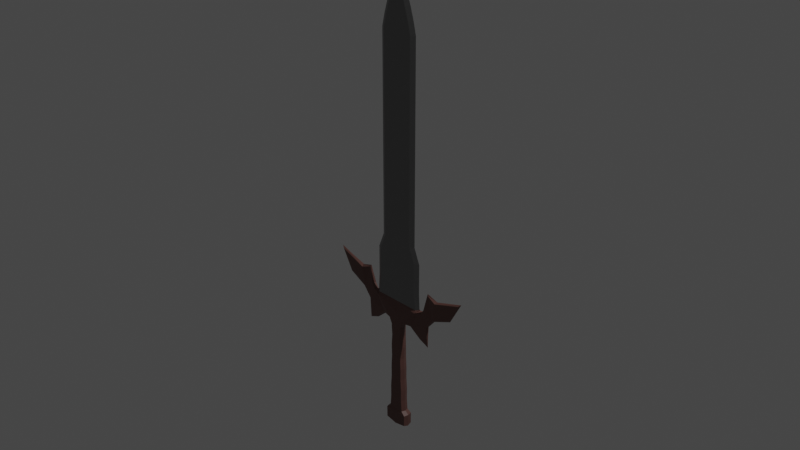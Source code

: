 # Source: Cooler_Sword.blend  (saved by Blender 3.1.7; exported with 4.5.12 LTS)
import bpy
from mathutils import Matrix  # noqa: F401  (used for matrix-valued properties, if any)

bpy.ops.wm.read_factory_settings(use_empty=True)
scene = bpy.context.scene
scene.name = 'Scene'

# ---- collections
col_collection = bpy.data.collections.new('Collection'); scene.collection.children.link(col_collection)

# ---- materials (node trees are filled in below, after node groups)
mat_material = bpy.data.materials.new('Material')
mat_material.alpha_threshold = 0.0
mat_material.use_transparent_shadow = False
mat_material.line_color = (0.0, 0.0, 0.0, 1.0)
mat_handle = bpy.data.materials.new('Handle')
mat_handle.use_transparent_shadow = False

# ---- material node trees
mat_material.use_nodes = True; mat_material.node_tree.nodes.clear()
_N = mat_material.node_tree.nodes; _L = mat_material.node_tree.links
n0 = _N.new('ShaderNodeOutputMaterial'); n0.name = 'Material Output'; n0.location = (300, 300)
n1 = _N.new('ShaderNodeBsdfPrincipled'); n1.name = 'Principled BSDF'; n1.location = (10, 300)
n1.distribution = 'GGX'
n1.subsurface_method = 'RANDOM_WALK_SKIN'
n1.inputs[0].default_value = (0.2423, 0.2423, 0.2423, 1.0)
n1.inputs[1].default_value = 1.0
n1.inputs[2].default_value = 0.4
n1.inputs[3].default_value = 1.45
n1.inputs[27].default_value = (0.0, 0.0, 0.0, 1.0)
n1.inputs[28].default_value = 1.0
_L.new(n1.outputs[0], n0.inputs[0])
n0.is_active_output = True
mat_handle.use_nodes = True; mat_handle.node_tree.nodes.clear()
_N = mat_handle.node_tree.nodes; _L = mat_handle.node_tree.links
n0 = _N.new('ShaderNodeBsdfPrincipled'); n0.name = 'Principled BSDF'; n0.location = (10, 300)
n0.distribution = 'GGX'
n0.subsurface_method = 'RANDOM_WALK_SKIN'
n0.inputs[0].default_value = (0.1491, 0.07194, 0.0608, 1.0)
n0.inputs[3].default_value = 1.45
n0.inputs[27].default_value = (0.0, 0.0, 0.0, 1.0)
n0.inputs[28].default_value = 1.0
n1 = _N.new('ShaderNodeOutputMaterial'); n1.name = 'Material Output'; n1.location = (300, 300)
_L.new(n0.outputs[0], n1.inputs[0])
n1.is_active_output = True

# ---- world
world_world = bpy.data.worlds.new('World'); scene.world = world_world
world_world.use_nodes = True; world_world.node_tree.nodes.clear()
_N = world_world.node_tree.nodes; _L = world_world.node_tree.links
n0 = _N.new('ShaderNodeOutputWorld'); n0.name = 'World Output'; n0.location = (300, 300)
n1 = _N.new('ShaderNodeBackground'); n1.name = 'Background'; n1.location = (10, 300)
n1.inputs[0].default_value = (0.05088, 0.05088, 0.05088, 1.0)
_L.new(n1.outputs[0], n0.inputs[0])
n0.is_active_output = True
world_world.color = (0.05088, 0.05088, 0.05088)
world_world.use_sun_shadow = False
world_world.sun_shadow_jitter_overblur = 0.0

# ---- cameras
cam_camera = bpy.data.cameras.new('Camera')
cam_camera.clip_end = 100.0
cam_camera.ortho_scale = 7.314

# ---- lights
light_light = bpy.data.lights.new('Light', 'POINT')
light_light.transmission_factor = 0.0
light_light.energy = 1000.0
light_light.shadow_soft_size = 0.1
light_light.shadow_maximum_resolution = 0.006
light_light.use_absolute_resolution = True

# ---- meshes
me_cube = bpy.data.meshes.new('Cube')
me_cube.from_pydata([(-0.4639, 1.0, 1.017), (-0.7081, 1.0, -0.9023), (-0.4639, -1.0, 1.017), (-0.7081, -1.0, -0.9023), (0.0, 1.0, -0.9023), (0.0, -1.0, 1.017), (0.0, -1.0, -0.9023), (0.0, 1.0, 1.017), (0.0, -1.0, 1.19), (-0.5235, -1.0, 1.19), (-0.4639, 1.0, 1.19), (0.0, 1.0, 1.19), (0.0, -1.0, 1.282), (-0.5235, -1.0, 1.282), (-0.4639, 1.0, 1.282), (0.0, 1.0, 1.282), (0.0, -1.0, 1.424), (-0.7948, -1.0, 1.424), (-0.7948, 1.0, 1.424), (0.0, 1.0, 1.424), (0.0, -1.0, 1.635), (-2.213, -1.0, 1.834), (-2.213, 1.0, 1.834), (0.0, 1.0, 1.635), (0.0, -0.6279, 1.898), (-2.236, -0.6279, 1.898), (-2.236, 0.6276, 1.898), (0.0, 0.6276, 1.898), (0.0, -0.6279, 2.292), (-2.018, -0.6279, 2.292), (-2.018, 0.6276, 2.292), (0.0, 0.6276, 2.292), (-1.599, -0.5344, 1.432), (-1.599, 0.5344, 1.432), (-2.633, -0.5344, 1.867), (-2.633, 0.5344, 1.867), (-3.434, -0.5344, 1.609), (-3.434, 0.5344, 1.609), (-2.855, -0.5344, 1.879), (-2.855, 0.5344, 1.879), (-2.659, -0.1809, 1.207), (-2.659, 0.1809, 1.207), (-3.419, -0.1809, 1.132), (-3.419, 0.1809, 1.132), (-4.169, -0.5344, 1.84), (-4.169, 0.5344, 1.84), (-3.151, -0.5344, 1.998), (-3.151, 0.5344, 1.998), (-4.437, -0.5344, 2.282), (-4.437, 0.5344, 2.282), (-3.511, -0.1756, 2.371), (-3.511, 0.1756, 2.371), (-5.922, -0.2479, 2.024), (-5.922, 0.2479, 2.024), (-6.984, -0.2479, 2.487), (-6.984, 0.2479, 2.487), (0.0, -0.6279, 2.984), (-2.018, -0.6279, 2.984), (-2.018, 0.6276, 2.984), (0.0, 0.6276, 2.984), (0.0, -0.6279, 3.336), (-1.452, -0.6279, 3.336), (-1.452, 0.6276, 3.336), (0.0, 0.6276, 3.336), (0.0, -0.6279, 7.857), (-1.452, -0.6279, 7.857), (-1.452, 0.6276, 7.857), (0.0, 0.6276, 7.857), (0.0, -0.6279, 8.962), (-0.06369, -0.6279, 8.942), (-0.06369, 0.6276, 8.942), (0.0, 0.6276, 8.962), (-1.198, 0.6276, 8.128), (-0.8749, 0.6276, 8.4), (-0.4796, 0.6276, 8.671), (0.0, 0.6276, 8.686), (0.0, 0.6276, 8.41), (0.0, 0.6276, 8.133), (0.0, -0.6279, 8.133), (0.0, -0.6279, 8.41), (0.0, -0.6279, 8.686), (-0.4796, -0.6279, 8.671), (-0.8749, -0.6279, 8.4), (-1.198, -0.6279, 8.128), (-1.097, 1.163, -0.9801), (-1.097, -1.163, -0.9801), (0.0, 1.163, -0.9652), (0.0, -1.163, -0.9652), (-1.083, 1.163, -1.245), (-1.083, -1.163, -1.245), (0.0, 1.163, -1.297), (0.0, -1.163, -1.297), (-0.8307, 0.0, -0.9023), (-0.5865, 0.0, 1.017), (-0.6461, 0.0, 1.19), (-0.6461, 0.0, 1.282), (-0.8597, 0.06005, 1.408), (-2.541, 0.2076, 1.896), (-2.501, -0.01116, 1.913), (-1.587, 0.5305, 1.41), (-2.423, -0.000142, 2.292), (-2.744, 0.3733, 1.894), (-3.559, -1.192e-07, 1.609), (-2.635, 0.08378, 1.182), (-3.536, 1.114e-08, 1.092), (-4.283, -9.047e-08, 1.82), (-3.04, 0.3733, 2.013), (-4.538, -0.01206, 2.322), (-3.451, 0.002888, 2.41), (-6.059, -1.313e-07, 2.012), (-7.221, 0.08875, 2.541), (-2.423, -0.000142, 2.984), (-1.857, -0.000142, 3.336), (-1.857, -0.000142, 7.857), (-0.4692, -0.000142, 8.942), (0.0, -0.000142, 9.153), (-1.603, -0.000142, 8.128), (-1.28, -0.000142, 8.4), (-0.8851, -0.000142, 8.671), (-1.189, -1.842e-09, -0.9776), (-1.154, -1.105e-08, -1.274), (0.0, 1.658e-08, -1.318), (-0.6316, -1.0, -0.6281), (-0.6384, -1.0, -0.354), (-0.5618, -1.0, -0.07989), (-0.5686, -1.0, 0.1942), (-0.5039, -1.0, 0.4669), (-0.54, -1.0, 0.7425), (-0.4988, 1.0, 0.7425), (-0.5039, 1.0, 0.4669), (-0.5686, 1.0, 0.1942), (-0.5618, 1.0, -0.07989), (-0.6384, 1.0, -0.354), (-0.6316, 1.0, -0.6281), (0.0, 1.0, 0.7425), (0.0, 1.0, 0.4684), (0.0, 1.0, 0.1942), (0.0, 1.0, -0.07989), (0.0, 1.0, -0.354), (0.0, 1.0, -0.6281), (0.0, -1.0, 0.7425), (0.0, -1.0, 0.4684), (0.0, -1.0, 0.1942), (0.0, -1.0, -0.07989), (0.0, -1.0, -0.354), (0.0, -1.0, -0.6281), (-0.6626, 0.0, 0.7425), (-0.6265, 2.211e-09, 0.4669), (-0.6912, 0.0, 0.1942), (-0.6844, 0.0, -0.07989), (-0.7609, 0.0, -0.354), (-0.7541, 0.0, -0.6281)], [], [(2, 5, 8, 9), (140, 5, 2, 127), (146, 93, 0, 128), (128, 0, 7, 134), (6, 3, 85, 87), (11, 10, 14, 15), (7, 0, 10, 11), (93, 2, 9, 94), (15, 14, 18, 19), (9, 8, 12, 13), (94, 9, 13, 95), (19, 18, 22, 23), (13, 12, 16, 17), (95, 13, 17, 96), (97, 21, 25, 98), (17, 16, 20, 21), (22, 18, 33, 35), (27, 26, 30, 31), (23, 22, 26, 27), (21, 20, 24, 25), (100, 29, 57, 111), (25, 24, 28, 29), (98, 25, 29, 100), (32, 34, 38, 36), (17, 21, 34, 32), (96, 17, 32, 99), (97, 22, 35, 101), (101, 39, 47, 106), (101, 35, 39), (35, 33, 37, 39), (102, 37, 43, 104), (103, 40, 42, 104), (37, 33, 41, 43), (32, 36, 42, 40), (99, 32, 40, 103), (44, 46, 50, 48), (39, 37, 45, 47), (102, 36, 44, 105), (36, 38, 46, 44), (107, 48, 50, 108), (106, 47, 51, 108), (47, 45, 49, 51), (107, 49, 55, 110), (109, 52, 54, 110), (49, 45, 53, 55), (44, 48, 54, 52), (105, 44, 52, 109), (111, 57, 61, 112), (31, 30, 58, 59), (29, 28, 56, 57), (112, 61, 65, 113), (59, 58, 62, 63), (57, 56, 60, 61), (75, 74, 70, 71), (63, 62, 66, 67), (61, 60, 64, 65), (115, 114, 69, 68), (81, 80, 68, 69), (118, 81, 69, 114), (113, 65, 83, 116), (116, 83, 82, 117), (117, 82, 81, 118), (65, 64, 78, 83), (83, 78, 79, 82), (82, 79, 80, 81), (67, 66, 72, 77), (77, 72, 73, 76), (76, 73, 74, 75), (84, 86, 90, 88), (92, 1, 84, 119), (1, 4, 86, 84), (120, 121, 91, 89), (87, 85, 89, 91), (119, 84, 88, 120), (85, 119, 120, 89), (88, 90, 121, 120), (3, 92, 119, 85), (73, 117, 118, 74), (72, 116, 117, 73), (66, 113, 116, 72), (74, 118, 114, 70), (71, 70, 114, 115), (62, 112, 113, 66), (58, 111, 112, 62), (45, 105, 109, 53), (53, 109, 110, 55), (48, 107, 110, 54), (46, 106, 108, 50), (49, 107, 108, 51), (37, 102, 105, 45), (33, 99, 103, 41), (41, 103, 104, 43), (36, 102, 104, 42), (34, 101, 38), (38, 101, 106, 46), (21, 97, 101, 34), (18, 96, 99, 33), (26, 98, 100, 30), (30, 100, 111, 58), (22, 97, 98, 26), (14, 95, 96, 18), (10, 94, 95, 14), (0, 93, 94, 10), (127, 2, 93, 146), (3, 122, 151, 92), (122, 123, 150, 151), (123, 124, 149, 150), (124, 125, 148, 149), (125, 126, 147, 148), (126, 127, 146, 147), (1, 133, 139, 4), (133, 132, 138, 139), (132, 131, 137, 138), (131, 130, 136, 137), (130, 129, 135, 136), (129, 128, 134, 135), (92, 151, 133, 1), (151, 150, 132, 133), (150, 149, 131, 132), (149, 148, 130, 131), (148, 147, 129, 130), (147, 146, 128, 129), (6, 145, 122, 3), (145, 144, 123, 122), (144, 143, 124, 123), (143, 142, 125, 124), (142, 141, 126, 125), (141, 140, 127, 126)])
me_cube.polygons.foreach_set('material_index', [1, 1, 1, 1, 1, 1, 1, 1, 1, 1, 1, 1, 1, 1, 1, 1, 1, 0, 1, 1, 0, 0, 0, 1, 1, 1, 1, 1, 1, 1, 1, 1, 1, 1, 1, 1, 1, 1, 1, 1, 1, 1, 1, 1, 1, 1, 1, 0, 0, 0, 0, 0, 0, 0, 0, 0, 0, 0, 0, 0, 0, 0, 0, 0, 0, 0, 0, 0, 1, 1, 1, 1, 1, 1, 1, 1, 1, 0, 0, 0, 0, 0, 0, 0, 1, 1, 1, 1, 1, 1, 1, 1, 1, 1, 1, 1, 1, 0, 0, 1, 1, 1, 1, 1, 1, 1, 1, 1, 1, 1, 1, 1, 1, 1, 1, 1, 1, 1, 1, 1, 1, 1, 1, 1, 1, 1, 1, 1])
_uv = me_cube.uv_layers.new(name='UVMap')
_uv.uv.foreach_set('vector', [0.625, 1.0, 0.625, 0.875, 0.625, 0.875, 0.625, 1.0, 0.5893, 0.875, 0.625, 0.875, 0.625, 1.0, 0.5893, 1.0, 0.5893, 0.125, 0.625, 0.125, 0.625, 0.25, 0.5893, 0.25, 0.5893, 0.25, 0.625, 0.25, 0.625, 0.375, 0.5893, 0.375, 0.375, 0.875, 0.375, 1.0, 0.375, 1.0, 0.375, 0.875, 0.625, 0.375, 0.625, 0.25, 0.625, 0.25, 0.625, 0.375, 0.625, 0.375, 0.625, 0.25, 0.625, 0.25, 0.625, 0.375, 0.625, 0.125, 0.625, 0.0, 0.625, 0.0, 0.625, 0.125, 0.625, 0.375, 0.625, 0.25, 0.625, 0.25, 0.625, 0.375, 0.625, 1.0, 0.625, 0.875, 0.625, 0.875, 0.625, 1.0, 0.625, 0.125, 0.625, 0.0, 0.625, 0.0, 0.625, 0.125, 0.625, 0.375, 0.625, 0.25, 0.625, 0.25, 0.625, 0.375, 0.625, 1.0, 0.625, 0.875, 0.625, 0.875, 0.625, 1.0, 0.625, 0.125, 0.625, 0.0, 0.625, 0.0, 0.625, 0.125, 0.625, 0.125, 0.625, 0.0, 0.625, 0.0, 0.625, 0.125, 0.625, 1.0, 0.625, 0.875, 0.625, 0.875, 0.625, 1.0, 0.625, 0.25, 0.625, 0.25, 0.625, 0.25, 0.625, 0.25, 0.625, 0.375, 0.625, 0.25, 0.625, 0.25, 0.625, 0.375, 0.625, 0.375, 0.625, 0.25, 0.625, 0.25, 0.625, 0.375, 0.625, 1.0, 0.625, 0.875, 0.625, 0.875, 0.625, 1.0, 0.625, 0.125, 0.625, 0.0, 0.625, 0.0, 0.625, 0.125, 0.625, 1.0, 0.625, 0.875, 0.625, 0.875, 0.625, 1.0, 0.625, 0.125, 0.625, 0.0, 0.625, 0.0, 0.625, 0.125, 0.625, 1.0, 0.625, 1.0, 0.625, 1.0, 0.625, 1.0, 0.625, 1.0, 0.625, 1.0, 0.625, 1.0, 0.625, 1.0, 0.625, 0.125, 0.625, 0.0, 0.625, 0.0, 0.625, 0.125, 0.625, 0.125, 0.625, 0.25, 0.625, 0.25, 0.625, 0.125, 0.625, 0.125, 0.625, 0.25, 0.625, 0.25, 0.625, 0.125, 0.625, 0.125, 0.625, 0.25, 0.625, 0.25, 0.625, 0.25, 0.625, 0.25, 0.625, 0.25, 0.625, 0.25, 0.625, 0.125, 0.625, 0.25, 0.625, 0.25, 0.625, 0.125, 0.625, 0.125, 0.625, 0.0, 0.625, 0.0, 0.625, 0.125, 0.625, 0.25, 0.625, 0.25, 0.625, 0.25, 0.625, 0.25, 0.625, 1.0, 0.625, 1.0, 0.625, 1.0, 0.625, 1.0, 0.625, 0.125, 0.625, 0.0, 0.625, 0.0, 0.625, 0.125, 0.625, 1.0, 0.625, 1.0, 0.625, 1.0, 0.625, 1.0, 0.625, 0.25, 0.625, 0.25, 0.625, 0.25, 0.625, 0.25, 0.625, 0.125, 0.625, 0.0, 0.625, 0.0, 0.625, 0.125, 0.625, 1.0, 0.625, 1.0, 0.625, 1.0, 0.625, 1.0, 0.625, 0.125, 0.625, 0.0, 0.625, 0.0, 0.625, 0.125, 0.625, 0.125, 0.625, 0.25, 0.625, 0.25, 0.625, 0.125, 0.625, 0.25, 0.625, 0.25, 0.625, 0.25, 0.625, 0.25, 0.625, 0.125, 0.625, 0.25, 0.625, 0.25, 0.625, 0.125, 0.625, 0.125, 0.625, 0.0, 0.625, 0.0, 0.625, 0.125, 0.625, 0.25, 0.625, 0.25, 0.625, 0.25, 0.625, 0.25, 0.625, 1.0, 0.625, 1.0, 0.625, 1.0, 0.625, 1.0, 0.625, 0.125, 0.625, 0.0, 0.625, 0.0, 0.625, 0.125, 0.625, 0.125, 0.625, 0.0, 0.625, 0.0, 0.625, 0.125, 0.625, 0.375, 0.625, 0.25, 0.625, 0.25, 0.625, 0.375, 0.625, 1.0, 0.625, 0.875, 0.625, 0.875, 0.625, 1.0, 0.625, 0.125, 0.625, 0.0, 0.625, 0.0, 0.625, 0.125, 0.625, 0.375, 0.625, 0.25, 0.625, 0.25, 0.625, 0.375, 0.625, 1.0, 0.625, 0.875, 0.625, 0.875, 0.625, 1.0, 0.625, 0.375, 0.625, 0.25, 0.625, 0.25, 0.625, 0.375, 0.625, 0.375, 0.625, 0.25, 0.625, 0.25, 0.625, 0.375, 0.625, 1.0, 0.625, 0.875, 0.625, 0.875, 0.625, 1.0, 0.75, 0.625, 0.875, 0.625, 0.875, 0.75, 0.75, 0.75, 0.625, 1.0, 0.625, 0.875, 0.625, 0.875, 0.625, 1.0, 0.625, 0.125, 0.625, 0.0, 0.625, 0.0, 0.625, 0.125, 0.625, 0.125, 0.625, 0.0, 0.625, 0.0, 0.625, 0.125, 0.625, 0.125, 0.625, 0.0, 0.625, 0.0, 0.625, 0.125, 0.625, 0.125, 0.625, 0.0, 0.625, 0.0, 0.625, 0.125, 0.625, 1.0, 0.625, 0.875, 0.625, 0.875, 0.625, 1.0, 0.625, 1.0, 0.625, 0.875, 0.625, 0.875, 0.625, 1.0, 0.625, 1.0, 0.625, 0.875, 0.625, 0.875, 0.625, 1.0, 0.625, 0.375, 0.625, 0.25, 0.625, 0.25, 0.625, 0.375, 0.625, 0.375, 0.625, 0.25, 0.625, 0.25, 0.625, 0.375, 0.625, 0.375, 0.625, 0.25, 0.625, 0.25, 0.625, 0.375, 0.375, 0.25, 0.375, 0.375, 0.375, 0.375, 0.375, 0.25, 0.375, 0.125, 0.375, 0.25, 0.375, 0.25, 0.375, 0.125, 0.375, 0.25, 0.375, 0.375, 0.375, 0.375, 0.375, 0.25, 0.125, 0.625, 0.25, 0.625, 0.25, 0.75, 0.125, 0.75, 0.375, 0.875, 0.375, 1.0, 0.375, 1.0, 0.375, 0.875, 0.375, 0.125, 0.375, 0.25, 0.375, 0.25, 0.375, 0.125, 0.375, 0.0, 0.375, 0.125, 0.375, 0.125, 0.375, 0.0, 0.125, 0.5, 0.25, 0.5, 0.25, 0.625, 0.125, 0.625, 0.375, 0.0, 0.375, 0.125, 0.375, 0.125, 0.375, 0.0, 0.625, 0.25, 0.625, 0.125, 0.625, 0.125, 0.625, 0.25, 0.625, 0.25, 0.625, 0.125, 0.625, 0.125, 0.625, 0.25, 0.625, 0.25, 0.625, 0.125, 0.625, 0.125, 0.625, 0.25, 0.625, 0.25, 0.625, 0.125, 0.625, 0.125, 0.625, 0.25, 0.75, 0.5, 0.875, 0.5, 0.875, 0.625, 0.75, 0.625, 0.625, 0.25, 0.625, 0.125, 0.625, 0.125, 0.625, 0.25, 0.625, 0.25, 0.625, 0.125, 0.625, 0.125, 0.625, 0.25, 0.625, 0.25, 0.625, 0.125, 0.625, 0.125, 0.625, 0.25, 0.625, 0.25, 0.625, 0.125, 0.625, 0.125, 0.625, 0.25, 0.625, 0.0, 0.625, 0.125, 0.625, 0.125, 0.625, 0.0, 0.625, 0.0, 0.625, 0.125, 0.625, 0.125, 0.625, 0.0, 0.625, 0.25, 0.625, 0.125, 0.625, 0.125, 0.625, 0.25, 0.625, 0.25, 0.625, 0.125, 0.625, 0.125, 0.625, 0.25, 0.625, 0.25, 0.625, 0.125, 0.625, 0.125, 0.625, 0.25, 0.625, 0.25, 0.625, 0.125, 0.625, 0.125, 0.625, 0.25, 0.625, 0.0, 0.625, 0.125, 0.625, 0.125, 0.625, 0.0, 0.625, 0.0, 0.625, 0.125, 0.625, 0.0, 0.625, 0.0, 0.625, 0.125, 0.625, 0.125, 0.625, 0.0, 0.625, 0.0, 0.625, 0.125, 0.625, 0.125, 0.625, 0.0, 0.625, 0.25, 0.625, 0.125, 0.625, 0.125, 0.625, 0.25, 0.625, 0.25, 0.625, 0.125, 0.625, 0.125, 0.625, 0.25, 0.625, 0.25, 0.625, 0.125, 0.625, 0.125, 0.625, 0.25, 0.625, 0.25, 0.625, 0.125, 0.625, 0.125, 0.625, 0.25, 0.625, 0.25, 0.625, 0.125, 0.625, 0.125, 0.625, 0.25, 0.625, 0.25, 0.625, 0.125, 0.625, 0.125, 0.625, 0.25, 0.625, 0.25, 0.625, 0.125, 0.625, 0.125, 0.625, 0.25, 0.5893, 0.0, 0.625, 0.0, 0.625, 0.125, 0.5893, 0.125, 0.375, 0.0, 0.4107, 0.0, 0.4107, 0.125, 0.375, 0.125, 0.4107, 0.0, 0.4464, 0.0, 0.4464, 0.125, 0.4107, 0.125, 0.4464, 0.0, 0.4821, 0.0, 0.4821, 0.125, 0.4464, 0.125, 0.4821, 0.0, 0.5179, 0.0, 0.5179, 0.125, 0.4821, 0.125, 0.5179, 0.0, 0.5536, 0.0, 0.5536, 0.125, 0.5179, 0.125, 0.5536, 0.0, 0.5893, 0.0, 0.5893, 0.125, 0.5536, 0.125, 0.375, 0.25, 0.4107, 0.25, 0.4107, 0.375, 0.375, 0.375, 0.4107, 0.25, 0.4464, 0.25, 0.4464, 0.375, 0.4107, 0.375, 0.4464, 0.25, 0.4821, 0.25, 0.4821, 0.375, 0.4464, 0.375, 0.4821, 0.25, 0.5179, 0.25, 0.5179, 0.375, 0.4821, 0.375, 0.5179, 0.25, 0.5536, 0.25, 0.5536, 0.375, 0.5179, 0.375, 0.5536, 0.25, 0.5893, 0.25, 0.5893, 0.375, 0.5536, 0.375, 0.375, 0.125, 0.4107, 0.125, 0.4107, 0.25, 0.375, 0.25, 0.4107, 0.125, 0.4464, 0.125, 0.4464, 0.25, 0.4107, 0.25, 0.4464, 0.125, 0.4821, 0.125, 0.4821, 0.25, 0.4464, 0.25, 0.4821, 0.125, 0.5179, 0.125, 0.5179, 0.25, 0.4821, 0.25, 0.5179, 0.125, 0.5536, 0.125, 0.5536, 0.25, 0.5179, 0.25, 0.5536, 0.125, 0.5893, 0.125, 0.5893, 0.25, 0.5536, 0.25, 0.375, 0.875, 0.4107, 0.875, 0.4107, 1.0, 0.375, 1.0, 0.4107, 0.875, 0.4464, 0.875, 0.4464, 1.0, 0.4107, 1.0, 0.4464, 0.875, 0.4821, 0.875, 0.4821, 1.0, 0.4464, 1.0, 0.4821, 0.875, 0.5179, 0.875, 0.5179, 1.0, 0.4821, 1.0, 0.5179, 0.875, 0.5536, 0.875, 0.5536, 1.0, 0.5179, 1.0, 0.5536, 0.875, 0.5893, 0.875, 0.5893, 1.0, 0.5536, 1.0])
me_cube.materials.append(mat_material)
me_cube.materials.append(mat_handle)
me_cube.use_remesh_preserve_volume = False
me_cube.use_remesh_preserve_attributes = False
me_cube.use_mirror_vertex_groups = False
me_cube.update()

# ---- objects
ob_cube = bpy.data.objects.new('Cube', me_cube)
ob_light = bpy.data.objects.new('Light', light_light)
ob_camera = bpy.data.objects.new('Camera', cam_camera)
ob_empty = bpy.data.objects.new('Empty', None)

# ---- transforms, parenting, visibility, modifiers, constraints
ob_cube.location = (0.0, -0.003367, -1.872)
ob_cube.scale = (0.1236, 0.04474, 0.4873)
ob_cube.lock_rotations_4d = False
ob_cube.empty_display_type = 'ARROWS'
ob_cube.lineart.crease_threshold = 0.0
_m = ob_cube.modifiers.new('Mirror', 'MIRROR')
_m.use_clip = True
ob_light.location = (4.076, 1.005, 5.904)
ob_light.rotation_euler = (0.6503, 0.05522, 1.866)
ob_light.lock_rotations_4d = False
ob_light.empty_display_type = 'ARROWS'
ob_light.color = (0.0, 0.0, 0.0, 0.0)
ob_light.lineart.crease_threshold = 0.0
ob_camera.location = (7.359, -6.926, 4.958)
ob_camera.rotation_euler = (1.109, 0.0, 0.8149)
ob_camera.lock_rotations_4d = False
ob_camera.empty_display_type = 'ARROWS'
ob_camera.color = (0.0, 0.0, 0.0, 0.0)
ob_camera.display_type = 'WIRE'
ob_camera.lineart.crease_threshold = 0.0
ob_empty.location = (0.0, 0.0, 0.0)
ob_empty.rotation_euler = (-1.571, 0.0, 0.0)
ob_empty.empty_display_type = 'IMAGE'
ob_empty.empty_display_size = 5.0
ob_empty.use_empty_image_alpha = True
ob_empty.color = (1.0, 1.0, 1.0, 0.5321)

# ---- collection membership
col_collection.objects.link(ob_cube)
col_collection.objects.link(ob_light)
col_collection.objects.link(ob_camera)
col_collection.objects.link(ob_empty)

# ---- scene / render settings (as saved in the file)
scene.camera = ob_camera
scene.frame_start = 1; scene.frame_end = 250; scene.frame_set(1)
scene.render.engine = 'BLENDER_EEVEE_NEXT'
scene.cycles.sampling_pattern = 'TABULATED_SOBOL'
scene.cycles.use_light_tree = False
scene.view_settings.view_transform = 'Filmic'
bpy.context.view_layer.update()
